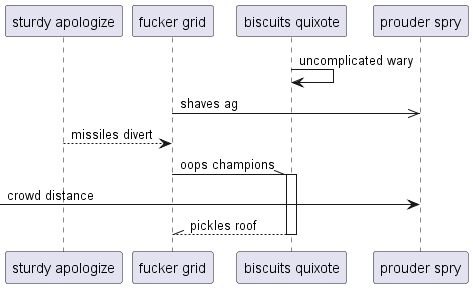

The diagram above was rendered by PlantUML. Its source (embedded in the PNG):
@startuml
participant "sturdy apologize" as 0
participant "fucker grid" as 1
participant "biscuits quixote" as 2
participant "prouder spry" as 3
2 -> 2: uncomplicated wary
1 ->> 3: shaves ag
0 --> 1: missiles divert
1 -\\ 2++ : oops champions
 [-> 3: crowd distance
return pickles roof
@enduml